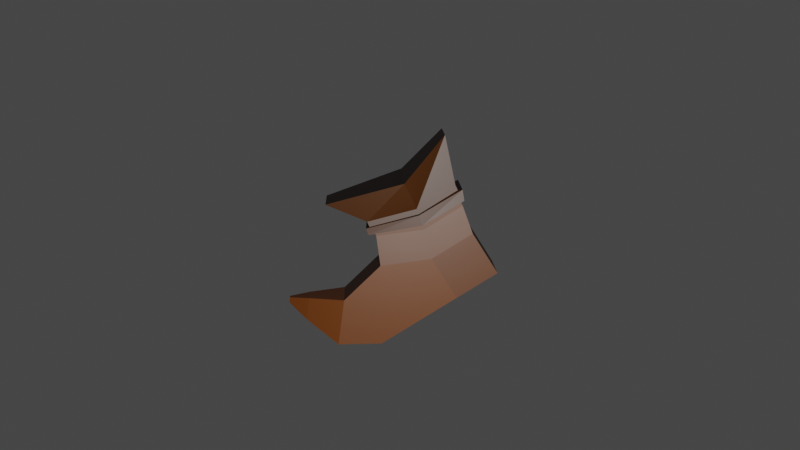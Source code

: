 # Source: Boots.blend  (saved by Blender 2.91.10; exported with 4.5.12 LTS)
import bpy
from mathutils import Matrix  # noqa: F401  (used for matrix-valued properties, if any)

bpy.ops.wm.read_factory_settings(use_empty=True)
scene = bpy.context.scene
scene.name = 'Scene'

# ---- collections
col_collection = bpy.data.collections.new('Collection'); scene.collection.children.link(col_collection)

# ---- materials (node trees are filled in below, after node groups)
mat_material = bpy.data.materials.new('Material')
mat_material.use_transparent_shadow = False
mat_material_001 = bpy.data.materials.new('Material.001')
mat_material_001.use_transparent_shadow = False
mat_material_002 = bpy.data.materials.new('Material.002')
mat_material_002.use_transparent_shadow = False

# ---- material node trees
mat_material.use_nodes = True; mat_material.node_tree.nodes.clear()
_N = mat_material.node_tree.nodes; _L = mat_material.node_tree.links
n0 = _N.new('ShaderNodeBsdfPrincipled'); n0.name = 'Principled BSDF'; n0.location = (10, 300)
n0.distribution = 'GGX'
n0.subsurface_method = 'BURLEY'
n0.inputs[0].default_value = (0.04955, 0.01399, 0.0, 1.0)
n0.inputs[3].default_value = 1.45
n0.inputs[27].default_value = (0.0, 0.0, 0.0, 1.0)
n0.inputs[28].default_value = 1.0
n1 = _N.new('ShaderNodeOutputMaterial'); n1.name = 'Material Output'; n1.location = (300, 300)
_L.new(n0.outputs[0], n1.inputs[0])
n1.is_active_output = True
mat_material_001.use_nodes = True; mat_material_001.node_tree.nodes.clear()
_N = mat_material_001.node_tree.nodes; _L = mat_material_001.node_tree.links
n0 = _N.new('ShaderNodeBsdfPrincipled'); n0.name = 'Principled BSDF'; n0.location = (10, 300)
n0.distribution = 'GGX'
n0.subsurface_method = 'BURLEY'
n0.inputs[0].default_value = (0.1149, 0.02906, 0.0, 1.0)
n0.inputs[3].default_value = 1.45
n0.inputs[27].default_value = (0.0, 0.0, 0.0, 1.0)
n0.inputs[28].default_value = 1.0
n1 = _N.new('ShaderNodeOutputMaterial'); n1.name = 'Material Output'; n1.location = (300, 300)
_L.new(n0.outputs[0], n1.inputs[0])
n1.is_active_output = True
mat_material_002.use_nodes = True; mat_material_002.node_tree.nodes.clear()
_N = mat_material_002.node_tree.nodes; _L = mat_material_002.node_tree.links
n0 = _N.new('ShaderNodeBsdfPrincipled'); n0.name = 'Principled BSDF'; n0.location = (10, 300)
n0.distribution = 'GGX'
n0.subsurface_method = 'BURLEY'
n0.inputs[0].default_value = (0.09463, 0.02445, 0.0, 1.0)
n0.inputs[3].default_value = 1.45
n0.inputs[27].default_value = (0.0, 0.0, 0.0, 1.0)
n0.inputs[28].default_value = 1.0
n1 = _N.new('ShaderNodeOutputMaterial'); n1.name = 'Material Output'; n1.location = (300, 300)
_L.new(n0.outputs[0], n1.inputs[0])
n1.is_active_output = True

# ---- world
world_world = bpy.data.worlds.new('World'); scene.world = world_world
world_world.use_nodes = True; world_world.node_tree.nodes.clear()
_N = world_world.node_tree.nodes; _L = world_world.node_tree.links
n0 = _N.new('ShaderNodeOutputWorld'); n0.name = 'World Output'; n0.location = (300, 300)
n1 = _N.new('ShaderNodeBackground'); n1.name = 'Background'; n1.location = (10, 300)
n1.inputs[0].default_value = (0.05088, 0.05088, 0.05088, 1.0)
_L.new(n1.outputs[0], n0.inputs[0])
n0.is_active_output = True
world_world.color = (0.05088, 0.05088, 0.05088)
world_world.use_sun_shadow = False
world_world.sun_shadow_jitter_overblur = 0.0

# ---- cameras
cam_camera = bpy.data.cameras.new('Camera')
cam_camera.clip_end = 100.0
cam_camera.ortho_scale = 7.314

# ---- lights
light_light = bpy.data.lights.new('Light', 'POINT')
light_light.transmission_factor = 0.0
light_light.energy = 1000.0
light_light.shadow_soft_size = 0.1
light_light.shadow_maximum_resolution = 0.006
light_light.use_absolute_resolution = True

# ---- meshes
me_cube = bpy.data.meshes.new('Cube')
me_cube.from_pydata([(1.0, 1.0, 1.0), (1.0, 1.0, -1.0), (1.0, -1.0, 1.0), (1.0, -1.0, -1.0), (-1.0, 1.0, 1.0), (-1.0, 1.0, -1.0), (-1.0, -1.0, 1.0), (-1.0, -1.0, -1.0), (-2.944, 1.0, 1.885), (-4.713, 1.0, -1.0), (-2.944, -1.0, 1.885), (-4.713, -1.0, -1.0), (-5.015, 1.0, 1.44), (-6.253, 1.0, -0.0558), (-5.015, -1.0, 1.44), (-6.253, -1.0, -0.0558), (-6.286, 0.4833, 2.185), (-6.884, 0.4833, 1.462), (-6.286, -0.4833, 2.185), (-6.884, -0.4833, 1.462), (-7.034, 0.1127, 2.577), (-7.174, 0.1127, 2.409), (-7.034, -0.1127, 2.577), (-7.174, -0.1127, 2.409), (1.286, 0.9327, 2.448), (1.286, -0.9327, 2.448), (-0.5544, 0.9327, 2.448), (-0.5544, -0.9327, 2.448), (-2.366, 0.9327, 3.273), (-2.366, -0.9327, 3.273), (1.431, 0.9327, 2.884), (1.456, -0.9327, 3.116), (-0.4457, 0.9327, 2.884), (-0.4457, -0.9327, 2.884), (-2.445, 0.9327, 3.522), (-2.445, -0.9327, 3.522), (2.181, 0.9327, 5.11), (2.181, -0.9327, 5.11), (-0.2126, 1.726, 4.427), (-0.2126, -1.726, 4.427), (-3.464, 0.9327, 5.275), (-3.464, -0.9327, 5.275), (1.261, -0.9327, 2.216), (-0.6046, -0.9327, 2.216), (1.261, 0.9327, 2.216), (-0.6046, 0.9327, 2.216), (-2.418, -0.9327, 3.042), (-2.418, 0.9327, 3.042), (1.431, -0.9327, 2.884), (-0.4096, -0.9327, 3.116), (1.456, 0.9327, 3.116), (-0.4096, 0.9327, 3.116), (-2.408, -0.9327, 3.753), (-2.408, 0.9327, 3.753), (1.431, -1.117, 2.4), (1.609, -1.082, 2.825), (-0.4457, -1.172, 2.884), (-0.5544, -1.172, 2.448), (-2.594, 1.205, 3.249), (-2.55, 1.133, 3.517), (-0.4457, 1.172, 2.884), (-0.5544, 1.172, 2.448), (1.609, 1.082, 2.825), (1.431, 1.117, 2.4), (-2.603, -0.9796, 3.541), (-2.652, -1.055, 3.275)], [], [(2, 0, 44, 42), (3, 2, 6, 7), (5, 7, 11, 9), (5, 1, 3, 7), (1, 0, 2, 3), (5, 4, 0, 1), (8, 9, 13, 12), (4, 8, 47, 45), (4, 5, 9, 8), (7, 6, 10, 11), (12, 13, 17, 16), (9, 11, 15, 13), (10, 8, 12, 14), (11, 10, 14, 15), (18, 16, 20, 22), (13, 15, 19, 17), (14, 12, 16, 18), (15, 14, 18, 19), (23, 22, 20, 21), (19, 18, 22, 23), (16, 17, 21, 20), (17, 19, 23, 21), (34, 32, 60, 59), (28, 29, 65, 58), (0, 4, 45, 44), (10, 6, 43, 46), (6, 2, 42, 43), (8, 10, 46, 47), (53, 52, 41, 40), (52, 49, 39, 41), (48, 33, 56, 55), (35, 34, 59, 64), (24, 26, 61, 63), (29, 27, 57, 65), (36, 38, 39, 37), (39, 38, 40, 41), (49, 31, 37, 39), (51, 53, 40, 38), (50, 51, 38, 36), (31, 50, 36, 37), (25, 27, 43, 42), (24, 25, 42, 44), (26, 24, 44, 45), (29, 28, 47, 46), (28, 26, 45, 47), (27, 29, 46, 43), (33, 48, 31, 49), (48, 30, 50, 31), (30, 32, 51, 50), (34, 35, 52, 53), (32, 34, 53, 51), (35, 33, 49, 52), (61, 58, 59, 60), (57, 54, 55, 56), (63, 61, 60, 62), (54, 63, 62, 55), (65, 57, 56, 64), (58, 65, 64, 59), (27, 25, 54, 57), (30, 48, 55, 62), (26, 28, 58, 61), (33, 35, 64, 56), (25, 24, 63, 54), (32, 30, 62, 60)])
me_cube.polygons.foreach_set('material_index', [2, 2, 1, 2, 2, 2, 1, 2, 1, 1, 1, 1, 1, 1, 1, 1, 1, 1, 1, 1, 1, 1, 0, 0, 2, 2, 2, 2, 0, 0, 0, 0, 0, 0, 0, 0, 0, 0, 0, 0, 2, 2, 2, 2, 2, 2, 0, 0, 0, 0, 0, 0, 0, 0, 0, 0, 0, 0, 0, 0, 0, 0, 0, 0])
_uv = me_cube.uv_layers.new(name='UVMap')
_uv.uv.foreach_set('vector', [0.625, 0.75, 0.625, 0.5, 0.625, 0.5, 0.625, 0.75, 0.375, 0.75, 0.625, 0.75, 0.625, 1.0, 0.375, 1.0, 0.125, 0.5, 0.125, 0.75, 0.125, 0.75, 0.125, 0.5, 0.125, 0.5, 0.375, 0.5, 0.375, 0.75, 0.125, 0.75, 0.375, 0.5, 0.625, 0.5, 0.625, 0.75, 0.375, 0.75, 0.375, 0.25, 0.625, 0.25, 0.625, 0.5, 0.375, 0.5, 0.625, 0.25, 0.375, 0.25, 0.375, 0.25, 0.625, 0.25, 0.625, 0.25, 0.625, 0.25, 0.625, 0.25, 0.625, 0.25, 0.625, 0.25, 0.375, 0.25, 0.375, 0.25, 0.625, 0.25, 0.375, 1.0, 0.625, 1.0, 0.625, 1.0, 0.375, 1.0, 0.625, 0.25, 0.375, 0.25, 0.375, 0.25, 0.625, 0.25, 0.125, 0.5, 0.125, 0.75, 0.125, 0.75, 0.125, 0.5, 0.875, 0.75, 0.875, 0.5, 0.875, 0.5, 0.875, 0.75, 0.375, 1.0, 0.625, 1.0, 0.625, 1.0, 0.375, 1.0, 0.875, 0.75, 0.875, 0.5, 0.875, 0.5, 0.875, 0.75, 0.125, 0.5, 0.125, 0.75, 0.125, 0.75, 0.125, 0.5, 0.875, 0.75, 0.875, 0.5, 0.875, 0.5, 0.875, 0.75, 0.375, 1.0, 0.625, 1.0, 0.625, 1.0, 0.375, 1.0, 0.375, 0.0, 0.625, 0.0, 0.625, 0.25, 0.375, 0.25, 0.375, 1.0, 0.625, 1.0, 0.625, 1.0, 0.375, 1.0, 0.625, 0.25, 0.375, 0.25, 0.375, 0.25, 0.625, 0.25, 0.125, 0.5, 0.125, 0.75, 0.125, 0.75, 0.125, 0.5, 0.625, 0.25, 0.625, 0.25, 0.625, 0.25, 0.625, 0.25, 0.875, 0.5, 0.875, 0.75, 0.875, 0.75, 0.875, 0.5, 0.625, 0.5, 0.625, 0.25, 0.625, 0.25, 0.625, 0.5, 0.625, 1.0, 0.625, 1.0, 0.625, 1.0, 0.625, 1.0, 0.625, 1.0, 0.625, 0.75, 0.625, 0.75, 0.625, 1.0, 0.875, 0.5, 0.875, 0.75, 0.875, 0.75, 0.875, 0.5, 0.875, 0.5, 0.875, 0.75, 0.875, 0.75, 0.875, 0.5, 0.625, 1.0, 0.625, 1.0, 0.625, 1.0, 0.625, 1.0, 0.625, 0.75, 0.625, 1.0, 0.625, 1.0, 0.625, 0.75, 0.875, 0.75, 0.875, 0.5, 0.875, 0.5, 0.875, 0.75, 0.625, 0.4966, 0.625, 0.25, 0.625, 0.25, 0.625, 0.4966, 0.625, 1.0, 0.625, 1.0, 0.625, 1.0, 0.625, 1.0, 0.625, 0.5, 0.875, 0.5, 0.875, 0.75, 0.625, 0.75, 0.875, 0.75, 0.875, 0.5, 0.875, 0.5, 0.875, 0.75, 0.625, 1.0, 0.625, 0.75, 0.625, 0.75, 0.625, 1.0, 0.625, 0.25, 0.625, 0.25, 0.625, 0.25, 0.625, 0.25, 0.625, 0.5, 0.625, 0.25, 0.625, 0.25, 0.625, 0.5, 0.625, 0.75, 0.625, 0.5, 0.625, 0.5, 0.625, 0.75, 0.625, 0.75, 0.625, 1.0, 0.625, 1.0, 0.625, 0.75, 0.625, 0.4966, 0.625, 0.75, 0.625, 0.75, 0.625, 0.5, 0.625, 0.25, 0.625, 0.4966, 0.625, 0.5, 0.625, 0.25, 0.875, 0.75, 0.875, 0.5, 0.875, 0.5, 0.875, 0.75, 0.625, 0.25, 0.625, 0.25, 0.625, 0.25, 0.625, 0.25, 0.625, 1.0, 0.625, 1.0, 0.625, 1.0, 0.625, 1.0, 0.625, 1.0, 0.625, 0.75, 0.625, 0.75, 0.625, 1.0, 0.625, 0.75, 0.625, 0.5034, 0.625, 0.5, 0.625, 0.75, 0.625, 0.5034, 0.625, 0.25, 0.625, 0.25, 0.625, 0.5, 0.875, 0.5, 0.875, 0.75, 0.875, 0.75, 0.875, 0.5, 0.625, 0.25, 0.625, 0.25, 0.625, 0.25, 0.625, 0.25, 0.625, 1.0, 0.625, 1.0, 0.625, 1.0, 0.625, 1.0, 0.625, 0.25, 0.625, 0.25, 0.625, 0.25, 0.625, 0.25, 0.625, 1.0, 0.625, 0.75, 0.625, 0.75, 0.625, 1.0, 0.625, 0.4966, 0.625, 0.25, 0.625, 0.25, 0.625, 0.5034, 0.625, 0.75, 0.625, 0.4966, 0.625, 0.5034, 0.625, 0.75, 0.625, 1.0, 0.625, 1.0, 0.625, 1.0, 0.625, 1.0, 0.875, 0.5, 0.875, 0.75, 0.875, 0.75, 0.875, 0.5, 0.625, 1.0, 0.625, 0.75, 0.625, 0.75, 0.625, 1.0, 0.625, 0.5034, 0.625, 0.75, 0.625, 0.75, 0.625, 0.5034, 0.625, 0.25, 0.625, 0.25, 0.625, 0.25, 0.625, 0.25, 0.625, 1.0, 0.625, 1.0, 0.625, 1.0, 0.625, 1.0, 0.625, 0.75, 0.625, 0.4966, 0.625, 0.4966, 0.625, 0.75, 0.625, 0.25, 0.625, 0.5034, 0.625, 0.5034, 0.625, 0.25])
me_cube.materials.append(mat_material)
me_cube.materials.append(mat_material_001)
me_cube.materials.append(mat_material_002)
me_cube.use_remesh_preserve_volume = False
me_cube.use_remesh_preserve_attributes = False
me_cube.use_mirror_vertex_groups = False
me_cube.update()

# ---- objects
ob_cube = bpy.data.objects.new('Cube', me_cube)
ob_light = bpy.data.objects.new('Light', light_light)
ob_camera = bpy.data.objects.new('Camera', cam_camera)

# ---- transforms, parenting, visibility, modifiers, constraints
ob_cube.location = (0.9458, 4.443e-08, -0.3307)
ob_cube.rotation_euler = (2.415e-08, -0.5593, -8.41e-08)
ob_cube.scale = (0.2686, 0.2686, 0.2686)
ob_cube.lock_rotations_4d = False
ob_cube.empty_display_type = 'ARROWS'
ob_cube.lineart.crease_threshold = 0.0
ob_light.location = (0.4544, -5.066, 0.3118)
ob_light.rotation_euler = (0.6503, 0.05522, 1.866)
ob_light.lock_rotations_4d = False
ob_light.empty_display_type = 'ARROWS'
ob_light.color = (0.0, 0.0, 0.0, 0.0)
ob_light.lineart.crease_threshold = 0.0
ob_camera.location = (-0.1926, -12.2, 2.951)
ob_camera.rotation_euler = (1.34, -1.635e-06, -0.03491)
ob_camera.lock_rotations_4d = False
ob_camera.empty_display_type = 'ARROWS'
ob_camera.color = (0.0, 0.0, 0.0, 0.0)
ob_camera.display_type = 'WIRE'
ob_camera.lineart.crease_threshold = 0.0

# ---- collection membership
col_collection.objects.link(ob_cube)
col_collection.objects.link(ob_light)
col_collection.objects.link(ob_camera)

# ---- scene / render settings (as saved in the file)
scene.camera = ob_camera
scene.frame_start = 1; scene.frame_end = 250; scene.frame_set(1)
scene.render.engine = 'BLENDER_EEVEE_NEXT'
scene.cycles.use_denoising = False
scene.cycles.samples = 128
scene.cycles.sampling_pattern = 'TABULATED_SOBOL'
scene.cycles.use_adaptive_sampling = False
scene.cycles.use_light_tree = False
scene.view_settings.view_transform = 'Filmic'
bpy.context.view_layer.update()
